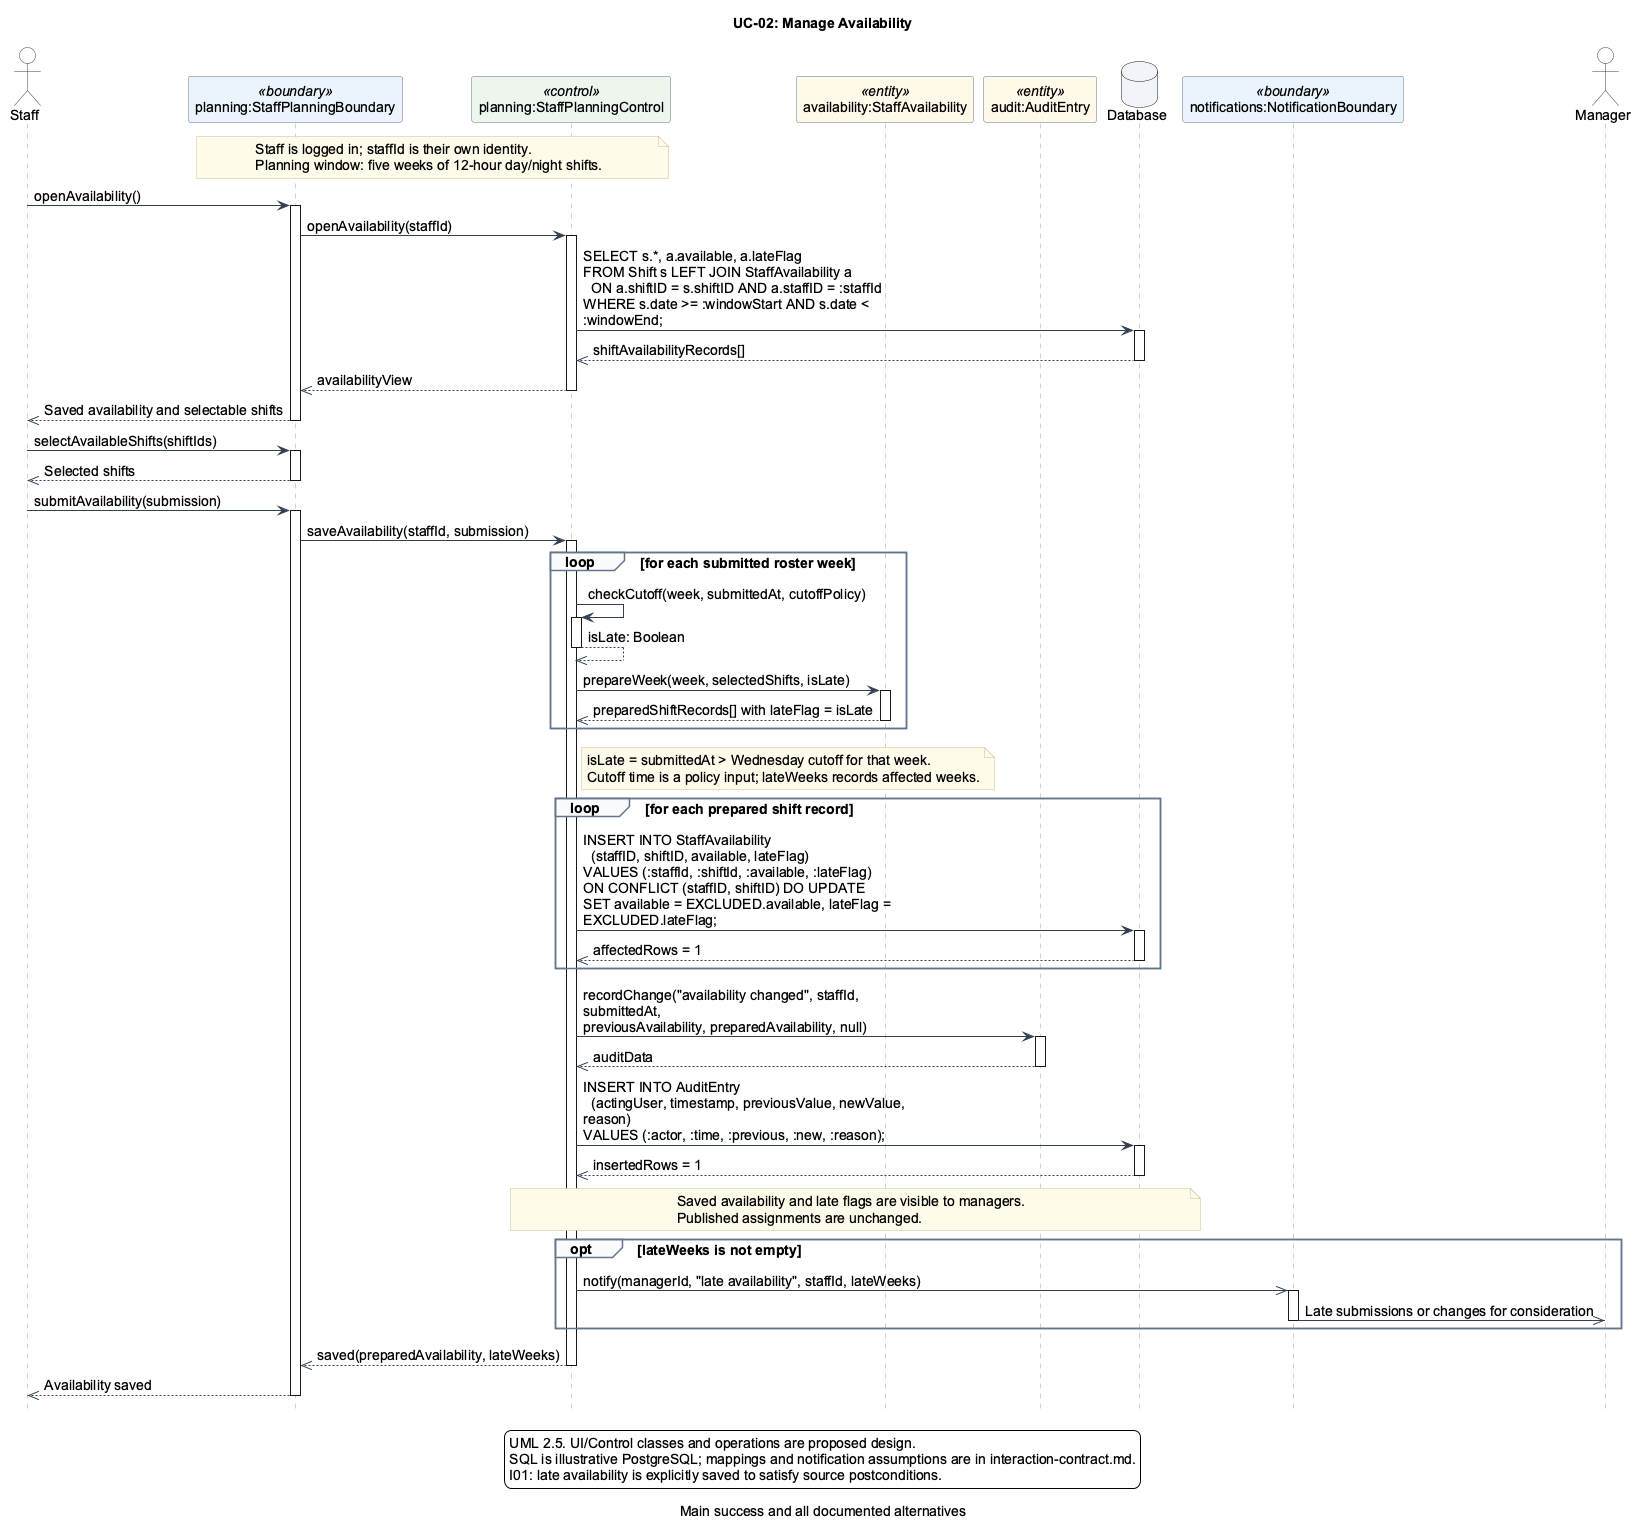

The diagram above was rendered by PlantUML. Its source (embedded in the PNG):
@startuml
hide footbox
skinparam backgroundColor #FFFFFF
skinparam defaultFontName Arial
skinparam defaultFontSize 14
skinparam shadowing false
skinparam maxMessageSize 350
skinparam sequenceMessageAlign left
skinparam BoxPadding 8
skinparam ArrowColor #334155
skinparam NoteBackgroundColor #FFFBEA
skinparam NoteBorderColor #C8BE8A
skinparam sequence {
  LifeLineBorderColor #94A3B8
  ParticipantBorderColor #64748B
  ParticipantBackgroundColor #F8FAFC
  ActorBorderColor #334155
  ActorBackgroundColor #FFFFFF
  GroupBorderColor #64748B
  GroupBackgroundColor #F8FAFC
  ActivationBorderColor #64748B
  ActivationBackgroundColor #FFFFFF
}
title UC-02: Manage Availability
caption Main success and all documented alternatives

actor Staff as staffActor
participant "planning:StaffPlanningBoundary" as ui <<boundary>> #EAF3FC
participant "planning:StaffPlanningControl" as control <<control>> #ECF5ED
participant "availability:StaffAvailability" as availability <<entity>> #FFF9E8
participant "audit:AuditEntry" as audit <<entity>> #FFF9E8
database "Database" as db #F1F5F9
participant "notifications:NotificationBoundary" as notifications <<boundary>> #EAF3FC
actor Manager as manager

note over ui, control
  Staff is logged in; staffId is their own identity.
  Planning window: five weeks of 12-hour day/night shifts.
end note

' Main 1-2: read before displaying saved availability.
staffActor -> ui: openAvailability()
activate ui
ui -> control: openAvailability(staffId)
activate control
control -> db: SELECT s.*, a.available, a.lateFlag\nFROM Shift s LEFT JOIN StaffAvailability a\n  ON a.shiftID = s.shiftID AND a.staffID = :staffId\nWHERE s.date >= :windowStart AND s.date < :windowEnd;
activate db
db -->> control: shiftAvailabilityRecords[]
deactivate db
control -->> ui: availabilityView
deactivate control
ui -->> staffActor: Saved availability and selectable shifts
deactivate ui

' Main 3-4: selections are form input, followed by submission.
staffActor -> ui: selectAvailableShifts(shiftIds)
activate ui
ui -->> staffActor: Selected shifts
deactivate ui
staffActor -> ui: submitAvailability(submission)
activate ui
ui -> control: saveAvailability(staffId, submission)
activate control

' Main 5 and alternative 5a1: evaluate each submitted week.
loop for each submitted roster week
  control -> control: checkCutoff(week, submittedAt, cutoffPolicy)
  activate control
  control -->> control: isLate: Boolean
  deactivate control
  control -> availability: prepareWeek(week, selectedShifts, isLate)
  activate availability
  availability -->> control: preparedShiftRecords[] with lateFlag = isLate
  deactivate availability
end
note right of control
  isLate = submittedAt > Wednesday cutoff for that week.
  Cutoff time is a policy input; lateWeeks records affected weeks.
end note

' Main 6; late alternative also saves to satisfy postconditions (I01).
loop for each prepared shift record
  control -> db: INSERT INTO StaffAvailability\n  (staffID, shiftID, available, lateFlag)\nVALUES (:staffId, :shiftId, :available, :lateFlag)\nON CONFLICT (staffID, shiftID) DO UPDATE\nSET available = EXCLUDED.available, lateFlag = EXCLUDED.lateFlag;
  activate db
  db -->> control: affectedRows = 1
  deactivate db
end

' Main 7 / alternative 5a2: persistence precedes audit.
control -> audit: recordChange("availability changed", staffId, submittedAt,\npreviousAvailability, preparedAvailability, null)
activate audit
audit -->> control: auditData
deactivate audit
control -> db: INSERT INTO AuditEntry\n  (actingUser, timestamp, previousValue, newValue, reason)\nVALUES (:actor, :time, :previous, :new, :reason);
activate db
db -->> control: insertedRows = 1
deactivate db
note over control, db
  Saved availability and late flags are visible to managers.
  Published assignments are unchanged.
end note

' Alternative 5a3: notification is an asynchronous event, not a reply.
opt lateWeeks is not empty
  control ->> notifications: notify(managerId, "late availability", staffId, lateWeeks)
  activate notifications
  notifications ->> manager: Late submissions or changes for consideration
  deactivate notifications
end

' Main 8 / alternative 5a4: both saved paths share this completion.
control -->> ui: saved(preparedAvailability, lateWeeks)
deactivate control
ui -->> staffActor: Availability saved
deactivate ui

legend bottom
UML 2.5. UI/Control classes and operations are proposed design.
SQL is illustrative PostgreSQL; mappings and notification assumptions are in interaction-contract.md.
I01: late availability is explicitly saved to satisfy source postconditions.
endlegend
@enduml